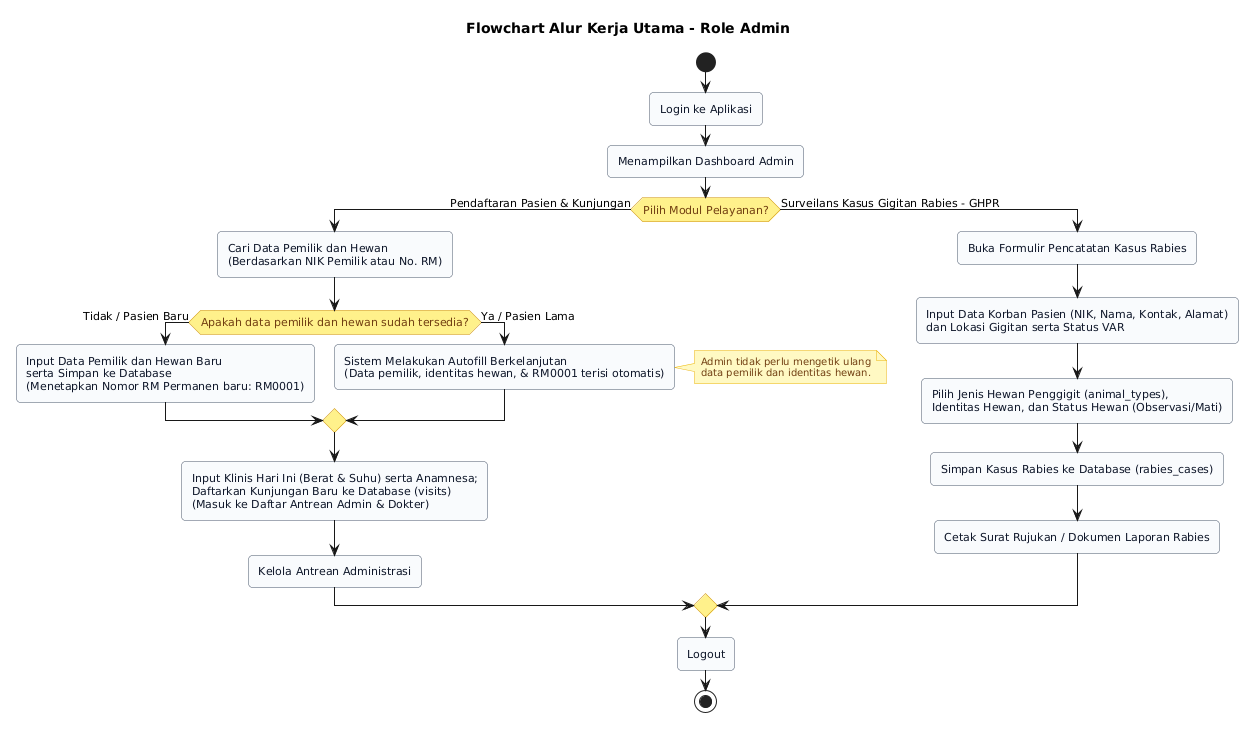

The diagram above was rendered by PlantUML. Its source (embedded in the PNG):
@startuml
title Flowchart Alur Kerja Utama - Role Admin

skinparam shadowing false
skinparam defaultFontName "Segoe UI", Arial, sans-serif
skinparam roundCorner 8

skinparam activity {
    BackgroundColor #F8FAFC
    BorderColor #475569
    FontColor #0F172A
    FontSize 11
    DiamondBackgroundColor #FEF08A
    DiamondBorderColor #CA8A04
    DiamondFontColor #713F12
}

skinparam note {
    BackgroundColor #FEF9C3
    BorderColor #EAB308
    FontColor #713F12
    FontSize 10
}

start
:Login ke Aplikasi;
:Menampilkan Dashboard Admin;

if (Pilih Modul Pelayanan?) then (Pendaftaran Pasien & Kunjungan)
    :Cari Data Pemilik dan Hewan\n(Berdasarkan NIK Pemilik atau No. RM);
    if (Apakah data pemilik dan hewan sudah tersedia?) then (Tidak / Pasien Baru)
        :Input Data Pemilik dan Hewan Baru\nserta Simpan ke Database\n(Menetapkan Nomor RM Permanen baru: RM0001);
    else (Ya / Pasien Lama)
        :Sistem Melakukan Autofill Berkelanjutan\n(Data pemilik, identitas hewan, & RM0001 terisi otomatis);
        note right
          Admin tidak perlu mengetik ulang
          data pemilik dan identitas hewan.
        end note
    endif
    :Input Klinis Hari Ini (Berat & Suhu) serta Anamnesa;\nDaftarkan Kunjungan Baru ke Database (visits)\n(Masuk ke Daftar Antrean Admin & Dokter);
    :Kelola Antrean Administrasi;
else (Surveilans Kasus Gigitan Rabies - GHPR)
    :Buka Formulir Pencatatan Kasus Rabies;
    :Input Data Korban Pasien (NIK, Nama, Kontak, Alamat)\ndan Lokasi Gigitan serta Status VAR;
    :Pilih Jenis Hewan Penggigit (animal_types),\nIdentitas Hewan, dan Status Hewan (Observasi/Mati);
    :Simpan Kasus Rabies ke Database (rabies_cases);
    :Cetak Surat Rujukan / Dokumen Laporan Rabies;
endif

:Logout;
stop
@enduml